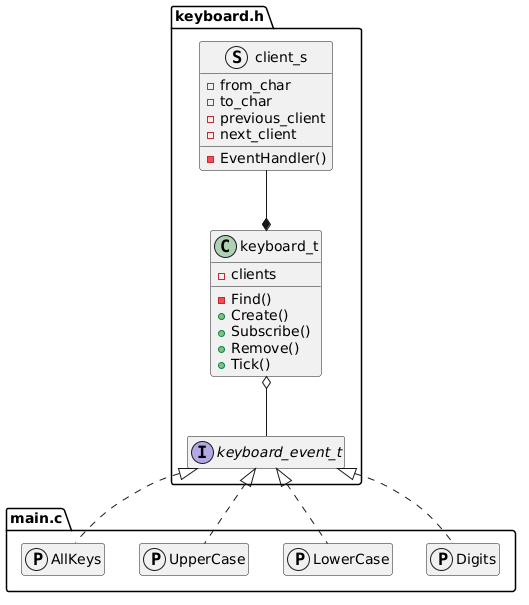

The diagram above was rendered by PlantUML. Its source (embedded in the PNG):
@startuml Example of Observer Pattern
set separator none
hide empty members

package keyboard.h {
    class keyboard_t {
        -clients
        -Find()
        +Create()
        +Subscribe()
        +Remove()
        +Tick()
    }
    struct client_s {
        -from_char
        -to_char
        -previous_client
        -next_client
        -EventHandler()
    }
    interface keyboard_event_t {
    }
    keyboard_t *-u- client_s
    keyboard_t o-d- keyboard_event_t
}

package main.c {
    protocol AllKeys {
    }
    AllKeys .u.|> keyboard_event_t

    protocol UpperCase {
    }
    UpperCase .u.|> keyboard_event_t

    protocol LowerCase {
    }
    LowerCase .u.|> keyboard_event_t

    protocol Digits {
    }
    Digits .u.|> keyboard_event_t
}
@enduml